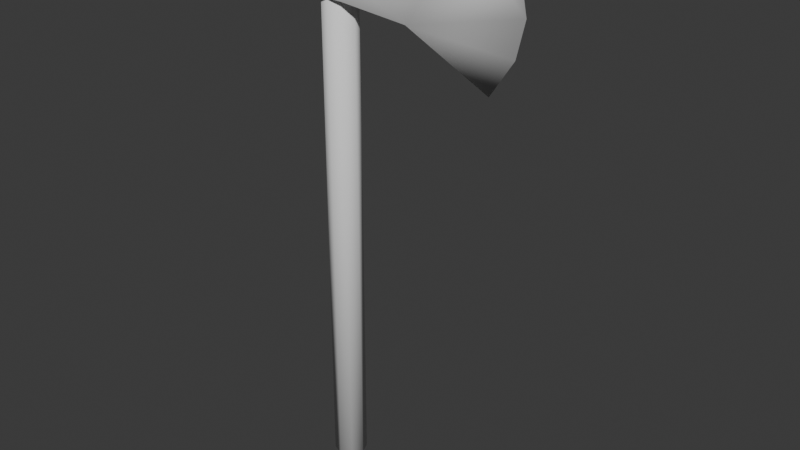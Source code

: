 # Source: Axe.blend  (saved by Blender 4.0.36; exported with 4.5.12 LTS)
import bpy
from mathutils import Matrix  # noqa: F401  (used for matrix-valued properties, if any)

bpy.ops.wm.read_factory_settings(use_empty=True)
scene = bpy.context.scene
scene.name = 'Scene'

# ---- collections
col_collection = bpy.data.collections.new('Collection'); scene.collection.children.link(col_collection)

# ---- world
world_world = bpy.data.worlds.new('World'); scene.world = world_world
world_world.use_nodes = True; world_world.node_tree.nodes.clear()
_N = world_world.node_tree.nodes; _L = world_world.node_tree.links
n0 = _N.new('ShaderNodeOutputWorld'); n0.name = 'World Output'; n0.location = (300, 300)
n1 = _N.new('ShaderNodeBackground'); n1.name = 'Background'; n1.location = (10, 300)
n1.inputs[0].default_value = (0.05088, 0.05088, 0.05088, 1.0)
_L.new(n1.outputs[0], n0.inputs[0])
n0.is_active_output = True
world_world.color = (0.05088, 0.05088, 0.05088)
world_world.use_sun_shadow = False
world_world.sun_shadow_jitter_overblur = 0.0

# ---- meshes
me_cylinder = bpy.data.meshes.new('Cylinder')
me_cylinder.from_pydata([(0.0, 0.05, -0.4956), (0.0, 0.05, 0.8753), (0.03536, 0.03536, -0.4956), (0.03536, 0.03536, 0.8753), (0.05, 0.0, -0.4956), (0.05, 0.0, 0.8753), (0.03536, -0.03536, -0.4956), (0.03536, -0.03536, 0.8753), (0.0, -0.05, -0.4956), (0.0, -0.05, 0.8753), (-0.03536, -0.03536, -0.4956), (-0.03536, -0.03536, 0.8753), (-0.05, 0.0, -0.4956), (-0.05, 0.0, 0.8753), (-0.03536, 0.03536, -0.4956), (-0.03536, 0.03536, 0.8753)], [], [(0, 1, 3, 2), (2, 3, 5, 4), (4, 5, 7, 6), (6, 7, 9, 8), (8, 9, 11, 10), (10, 11, 13, 12), (3, 1, 15, 13, 11, 9, 7, 5), (12, 13, 15, 14), (14, 15, 1, 0), (0, 2, 4, 6, 8, 10, 12, 14)])
me_cylinder.polygons.foreach_set('use_smooth', [True] * 10)
_uv = me_cylinder.uv_layers.new(name='UVMap')
_uv.uv.foreach_set('vector', [0.9715, 0.0, 0.9715, 1.0, 0.9436, 1.0, 0.9436, 0.0, 0.9436, 0.0, 0.9436, 1.0, 0.9239, 1.0, 0.9239, 0.0, 0.9239, 0.0, 0.9239, 1.0, 0.8959, 1.0, 0.8959, 0.0, 0.8959, 0.0, 0.8959, 1.0, 0.8762, 1.0, 0.8762, 0.0, 0.8762, 0.0, 0.8762, 1.0, 0.8483, 1.0, 0.8483, 0.0, 0.8483, 0.0, 0.8483, 1.0, 0.8286, 1.0, 0.8285, 0.0, 0.7332, 0.9803, 0.7332, 0.9523, 0.753, 0.9326, 0.7809, 0.9326, 0.8006, 0.9523, 0.8006, 0.9803, 0.7809, 1.0, 0.753, 1.0, 0.8285, 0.0, 0.8286, 1.0, 0.8006, 1.0, 0.8006, 0.0, 0.9912, 0.0, 0.9912, 1.0, 0.9715, 1.0, 0.9715, 0.0, 0.7332, 0.885, 0.753, 0.8652, 0.7809, 0.8652, 0.8006, 0.885, 0.8006, 0.9129, 0.7809, 0.9326, 0.753, 0.9326, 0.7332, 0.9129])
me_cylinder.update()
me_cube_001 = bpy.data.meshes.new('Cube.001')
me_cube_001.from_pydata([(-0.25, -0.275, -0.25), (-0.3388, -0.275, 0.01), (-0.25, 0.275, -0.25), (-0.3388, 0.275, 0.01), (0.25, -0.275, -0.25), (0.25, -0.275, 0.01), (0.25, 0.275, -0.25), (0.25, 0.275, 0.01), (2.529, 0.0, 0.25), (2.418, 0.0, -0.5916), (2.904, 0.0, -0.164), (2.779, 0.0, 0.07162), (2.779, 0.0, -0.3757), (1.452, -0.175, 0.13), (1.452, 0.175, 0.13), (0.25, 0.0, -0.25), (1.215, 0.125, -0.3135), (1.203, -0.125, -0.3141), (-0.25, 0.0, -0.25), (-0.3388, -0.275, -0.2214), (-0.3388, 0.0, 0.01), (-0.3388, 0.275, -0.2214), (-0.3388, 0.0, -0.2214), (-0.8015, -0.25, -0.2214), (-0.8015, -0.25, 0.01), (-0.8015, 0.0, 0.01), (-0.8015, 0.25, 0.01), (-0.8015, 0.25, -0.2214), (-0.8015, 0.0, -0.2214), (-0.8694, -0.25, -0.1057), (-0.8015, 0.125, 0.01), (-0.8015, -0.125, 0.01), (-0.8694, 0.25, -0.1057), (-0.8015, 0.125, -0.2214), (-0.8015, -0.125, -0.2214), (-0.8694, 0.0, -0.1057), (-0.8694, -0.125, -0.1057), (-0.8694, 0.125, -0.1057), (-0.8694, -0.25, -0.004701), (-0.8015, 0.1875, 0.01), (-0.8015, -0.0625, 0.01), (-0.8694, 0.25, -0.2051), (-0.8015, 0.1875, -0.2214), (-0.8015, -0.0625, -0.2214), (-0.8694, 0.0, -0.2051), (-0.8694, -0.25, -0.2051), (-0.8015, 0.0625, 0.01), (-0.8015, -0.1875, 0.01), (-0.8694, 0.25, -0.004701), (-0.8015, 0.0625, -0.2214), (-0.8015, -0.1875, -0.2214), (-0.8694, 0.0, -0.004701), (-0.8694, -0.0625, -0.1057), (-0.8694, -0.1875, -0.1057), (-0.8694, -0.125, -0.2051), (-0.8694, -0.125, -0.004701), (-0.8694, 0.1875, -0.1057), (-0.8694, 0.0625, -0.1057), (-0.8694, 0.125, -0.2051), (-0.8694, 0.125, -0.004701), (-0.8694, 0.0625, -0.004701), (-0.8694, 0.0625, -0.2051), (-0.8694, 0.1875, -0.2051), (-0.8694, -0.1875, -0.004701), (-0.8694, -0.1875, -0.2051), (-0.8694, -0.0625, -0.2051), (-0.8694, -0.0625, -0.004701), (-0.8694, 0.1875, -0.004701), (-0.3388, -0.275, -0.1057), (0.25, -0.275, -0.12), (0.0, -0.275, -0.25), (-0.04442, -0.275, 0.01), (-0.2944, -0.275, -0.2357), (0.25, 0.0, 0.01), (0.8511, 0.225, 0.07), (0.8511, -0.225, 0.07), (1.991, -0.0875, 0.19), (1.991, 0.0875, 0.19)], [], [(21, 22, 28, 49, 33, 42, 27), (2, 21, 3, 7, 6), (4, 69, 5, 71, 1, 68, 19, 72, 0, 70), (2, 6, 15, 4, 70, 0, 18), (7, 3, 20, 1, 71, 5, 73), (4, 15, 17), (7, 73, 5, 75, 13, 76, 8, 77, 14, 74), (17, 16, 9), (17, 15, 16), (15, 6, 16), (18, 22, 21, 2), (0, 72, 19, 22, 18), (20, 3, 26, 39, 30, 46, 25), (67, 39, 26, 48), (66, 40, 25, 51), (1, 20, 25, 40, 31, 47, 24), (22, 19, 23, 50, 34, 43, 28), (19, 68, 1, 24, 38, 29, 45, 23), (3, 21, 27, 41, 32, 48, 26), (65, 52, 35, 44), (64, 53, 36, 54), (63, 47, 31, 55), (62, 56, 32, 41), (61, 57, 37, 58), (60, 46, 30, 59), (57, 60, 59, 37), (35, 51, 60, 57), (51, 25, 46, 60), (49, 61, 58, 33), (28, 44, 61, 49), (44, 35, 57, 61), (42, 62, 41, 27), (33, 58, 62, 42), (58, 37, 56, 62), (53, 63, 55, 36), (29, 38, 63, 53), (38, 24, 47, 63), (50, 64, 54, 34), (23, 45, 64, 50), (45, 29, 53, 64), (43, 65, 44, 28), (34, 54, 65, 43), (54, 36, 52, 65), (52, 66, 51, 35), (36, 55, 66, 52), (55, 31, 40, 66), (56, 67, 48, 32), (37, 59, 67, 56), (59, 30, 39, 67), (69, 4, 17, 13, 75, 5), (11, 76, 13, 17, 12, 10), (11, 8, 76), (9, 12, 17), (7, 74, 14, 16, 6), (9, 16, 12), (14, 11, 10, 12, 16), (77, 8, 11, 14)])
me_cube_001.polygons.foreach_set('use_smooth', [1, 1, 1, 1, 1, 1, 0, 1, 1, 1, 1, 1, 1, 1, 1, 1, 1, 1, 1, 1, 1, 1, 1, 1, 1, 1, 1, 1, 1, 1, 1, 1, 1, 1, 1, 1, 1, 1, 1, 1, 1, 1, 1, 1, 1, 1, 1, 1, 1, 1, 1, 1, 1, 1, 1, 1, 1])
_uv = me_cube_001.uv_layers.new(name='UVMap')
_uv.uv.foreach_set('vector', [0.7197, 0.7576, 0.7197, 0.876, 0.5239, 0.876, 0.5239, 0.8491, 0.5239, 0.8222, 0.5239, 0.7953, 0.5239, 0.7684, 0.2489, 0.1396, 0.2913, 0.1532, 0.2913, 0.2638, 0.01005, 0.2638, 0.01005, 0.1396, 0.29, 0.006597, 0.29, 0.06869, 0.29, 0.1308, 0.1493, 0.1308, 0.008697, 0.1308, 0.008697, 0.07551, 0.008697, 0.02024, 0.02992, 0.01342, 0.05114, 0.006597, 0.1706, 0.006597, 0.05397, 0.2638, 0.2906, 0.2638, 0.2906, 0.3951, 0.2906, 0.5265, 0.1723, 0.5265, 0.05395, 0.5265, 0.05396, 0.3952, 0.1654, 0.7031, 0.008173, 0.7031, 0.008173, 0.6296, 0.008173, 0.5561, 0.08679, 0.5561, 0.1654, 0.5561, 0.1654, 0.6296, 0.5328, 0.4069, 0.4177, 0.4069, 0.4701, 0.008233, 0.1654, 0.7031, 0.1654, 0.6296, 0.1654, 0.5561, 0.3267, 0.5695, 0.488, 0.5828, 0.6326, 0.6062, 0.7773, 0.6296, 0.6326, 0.653, 0.488, 0.6764, 0.3267, 0.6898, 0.6356, 0.1376, 0.6356, 0.1376, 0.6356, 0.1376, 0.4701, 0.008233, 0.4177, 0.4069, 0.3654, 0.003309, 0.4177, 0.4069, 0.3027, 0.4069, 0.3654, 0.003309, 0.05396, 0.3952, 0.01006, 0.3951, 0.01007, 0.2638, 0.05397, 0.2638, 0.05395, 0.5265, 0.032, 0.5265, 0.01005, 0.5265, 0.01006, 0.3951, 0.05396, 0.3952, 0.2675, 0.876, 0.2675, 0.7576, 0.4639, 0.7684, 0.4639, 0.7953, 0.4639, 0.8222, 0.4639, 0.8491, 0.4639, 0.876, 0.4938, 0.7953, 0.4639, 0.7953, 0.4639, 0.7684, 0.4938, 0.7684, 0.4938, 0.903, 0.4639, 0.903, 0.4639, 0.876, 0.4938, 0.876, 0.2675, 0.9945, 0.2675, 0.876, 0.4639, 0.876, 0.4639, 0.903, 0.4639, 0.9299, 0.4639, 0.9568, 0.4639, 0.9837, 0.7197, 0.876, 0.7197, 0.9945, 0.5239, 0.9837, 0.5239, 0.9568, 0.5239, 0.9299, 0.5239, 0.903, 0.5239, 0.876, 0.007353, 0.9934, 0.007353, 0.9388, 0.007353, 0.8842, 0.2259, 0.8842, 0.2579, 0.8912, 0.2579, 0.9388, 0.2579, 0.9857, 0.2259, 0.9934, 0.2579, 0.7751, 0.2579, 0.8842, 0.03937, 0.8842, 0.007353, 0.8765, 0.007353, 0.8297, 0.007353, 0.782, 0.03937, 0.7751, 0.09578, 0.7751, 0.09578, 0.7282, 0.1253, 0.7282, 0.1253, 0.7751, 0.03683, 0.7751, 0.03683, 0.7282, 0.06631, 0.7282, 0.06631, 0.7751, 0.4938, 0.9568, 0.4639, 0.9568, 0.4639, 0.9299, 0.4938, 0.9299, 0.2137, 0.7751, 0.2137, 0.7282, 0.2432, 0.7282, 0.2432, 0.7751, 0.1547, 0.7751, 0.1547, 0.7282, 0.1842, 0.7282, 0.1842, 0.7751, 0.4938, 0.8491, 0.4639, 0.8491, 0.4639, 0.8222, 0.4938, 0.8222, 0.5144, 0.7592, 0.5144, 0.7116, 0.5439, 0.7116, 0.5439, 0.7592, 0.4849, 0.7592, 0.4849, 0.7116, 0.5144, 0.7116, 0.5144, 0.7592, 0.4938, 0.876, 0.4639, 0.876, 0.4639, 0.8491, 0.4938, 0.8491, 0.5239, 0.8491, 0.4938, 0.8491, 0.4938, 0.8222, 0.5239, 0.8222, 0.5239, 0.876, 0.4938, 0.876, 0.4938, 0.8491, 0.5239, 0.8491, 0.1253, 0.7751, 0.1253, 0.7282, 0.1547, 0.7282, 0.1547, 0.7751, 0.5239, 0.7953, 0.4938, 0.7953, 0.4938, 0.7684, 0.5239, 0.7684, 0.5239, 0.8222, 0.4938, 0.8222, 0.4938, 0.7953, 0.5239, 0.7953, 0.1842, 0.7751, 0.1842, 0.7282, 0.2137, 0.7282, 0.2137, 0.7751, 0.3965, 0.7592, 0.3965, 0.7116, 0.426, 0.7116, 0.426, 0.7592, 0.367, 0.7592, 0.367, 0.7116, 0.3965, 0.7116, 0.3965, 0.7592, 0.4938, 0.9837, 0.4639, 0.9837, 0.4639, 0.9568, 0.4938, 0.9568, 0.5239, 0.9568, 0.4938, 0.9568, 0.4938, 0.9299, 0.5239, 0.9299, 0.5239, 0.9837, 0.4938, 0.9837, 0.4938, 0.9568, 0.5239, 0.9568, 0.007353, 0.7751, 0.007353, 0.7282, 0.03683, 0.7282, 0.03683, 0.7751, 0.5239, 0.903, 0.4938, 0.903, 0.4938, 0.876, 0.5239, 0.876, 0.5239, 0.9299, 0.4938, 0.9299, 0.4938, 0.903, 0.5239, 0.903, 0.06631, 0.7751, 0.06631, 0.7282, 0.09578, 0.7282, 0.09578, 0.7751, 0.4554, 0.7592, 0.4554, 0.7116, 0.4849, 0.7116, 0.4849, 0.7592, 0.426, 0.7592, 0.426, 0.7116, 0.4554, 0.7116, 0.4554, 0.7592, 0.4938, 0.9299, 0.4639, 0.9299, 0.4639, 0.903, 0.4938, 0.903, 0.5733, 0.7592, 0.5733, 0.7116, 0.6028, 0.7116, 0.6028, 0.7592, 0.5439, 0.7592, 0.5439, 0.7116, 0.5733, 0.7116, 0.5733, 0.7592, 0.4938, 0.8222, 0.4639, 0.8222, 0.4639, 0.7953, 0.4938, 0.7953, 0.7622, 0.5338, 0.7362, 0.5365, 0.703, 0.3449, 0.7872, 0.2871, 0.7877, 0.4091, 0.7882, 0.5311, 0.7475, 0.02037, 0.7877, 0.1768, 0.7872, 0.2871, 0.703, 0.3449, 0.6579, 0.0297, 0.6978, 0.000388, 0.7475, 0.02037, 0.7882, 0.06643, 0.7877, 0.1768, 0.622, 0.1062, 0.6579, 0.0297, 0.703, 0.3449, 0.5544, 0.07795, 0.5962, 0.1912, 0.6381, 0.3045, 0.5406, 0.2823, 0.5043, 0.09095, 0.5475, 0.5295, 0.5406, 0.2823, 0.6073, 0.5879, 0.6381, 0.3045, 0.6935, 0.5656, 0.6544, 0.6013, 0.6073, 0.5879, 0.5406, 0.2823, 0.6767, 0.4066, 0.7153, 0.5088, 0.6935, 0.5656, 0.6381, 0.3045])
me_cube_001.update()

# ---- objects
ob_handle = bpy.data.objects.new('Handle', me_cylinder)
ob_blade = bpy.data.objects.new('Blade', me_cube_001)

# ---- transforms, parenting, visibility, modifiers, constraints
ob_handle.location = (0.0, 0.0, -0.2639)
ob_handle.scale = (1.0, 1.0, 1.203)
ob_blade.location = (0.0, 0.0, 0.7361)
ob_blade.scale = (0.2, 0.2, 0.5)

# ---- collection membership
col_collection.objects.link(ob_handle)
col_collection.objects.link(ob_blade)

# ---- scene / render settings (as saved in the file)
scene.frame_start = 1; scene.frame_end = 250; scene.frame_set(1)
scene.render.engine = 'BLENDER_EEVEE_NEXT'
scene.cycles.sampling_pattern = 'TABULATED_SOBOL'
bpy.context.view_layer.update()

# ---- added for rendering (the .blend has no active camera and no usable light): camera, sun
cam_auto = bpy.data.cameras.new('AutoCamera')
cam_auto.lens = 50.0
cam_auto.sensor_width = 36.0
cam_auto.clip_end = 1000.0
ob_auto_camera = bpy.data.objects.new('AutoCamera', cam_auto)
scene.collection.objects.link(ob_auto_camera)
ob_auto_camera.location = (1.94534, -2.09023, 1.39394)
ob_auto_camera.rotation_euler = (1.09748, -7.21219e-08, 0.694738)
scene.camera = ob_auto_camera
light_auto_sun = bpy.data.lights.new('AutoSun', 'SUN')
light_auto_sun.energy = 3.0
light_auto_sun.angle = 0.0523599
ob_auto_sun = bpy.data.objects.new('AutoSun', light_auto_sun)
scene.collection.objects.link(ob_auto_sun)
ob_auto_sun.rotation_euler = (0.872665, 0.174533, 0.523599)
bpy.context.view_layer.update()
